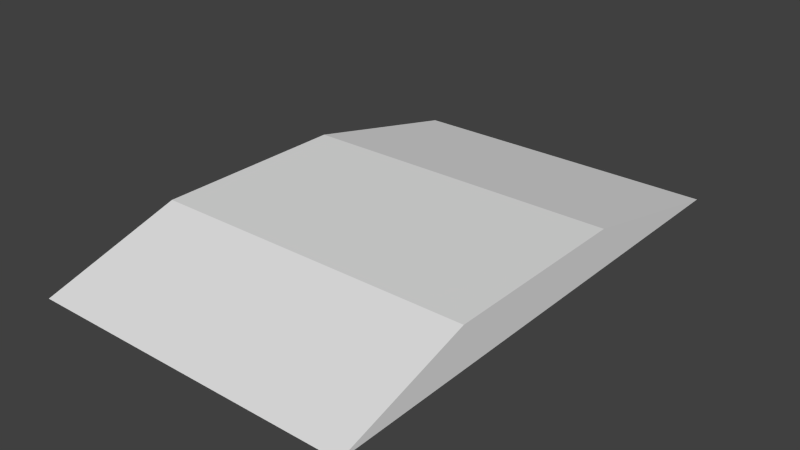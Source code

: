 # Source: TreeTopCollision.blend  (saved by Blender 2.76.0; exported with 4.5.12 LTS)
import bpy
from mathutils import Matrix  # noqa: F401  (used for matrix-valued properties, if any)

bpy.ops.wm.read_factory_settings(use_empty=True)
scene = bpy.context.scene
scene.name = 'Scene'

# ---- collections
col_collection_1 = bpy.data.collections.new('Collection 1'); scene.collection.children.link(col_collection_1)

# ---- world
world_world = bpy.data.worlds.new('World'); scene.world = world_world
world_world.color = (0.05088, 0.05088, 0.05088)
world_world.use_sun_shadow = False
world_world.sun_shadow_jitter_overblur = 0.0
world_world.cycles.sampling_method = 'MANUAL'
world_world.cycles.sample_map_resolution = 256

# ---- meshes
me_cube = bpy.data.meshes.new('Cube')
me_cube.from_pydata([(-1.0, -1.0, 1.0), (-1.0, 1.0, 1.0), (1.0, -1.0, 1.0), (1.0, 1.0, 1.0), (-1.0, -0.4761, 2.47), (-1.0, 0.2901, 2.47), (1.0, -0.4761, 2.47), (1.0, 0.2901, 2.47)], [], [(6, 7, 5, 4), (1, 0, 4, 5), (0, 2, 6, 4), (3, 1, 5, 7), (2, 3, 7, 6)])
me_cube.use_remesh_preserve_volume = False
me_cube.use_remesh_preserve_attributes = False
me_cube.use_mirror_vertex_groups = False
me_cube.update()

# ---- objects
ob_cube = bpy.data.objects.new('Cube', me_cube)

# ---- transforms, parenting, visibility, modifiers, constraints
ob_cube.location = (0.1896, 1.331, 26.71)
ob_cube.scale = (5.923, 9.396, 1.0)
ob_cube.lineart.crease_threshold = 0.0

# ---- collection membership
col_collection_1.objects.link(ob_cube)

# ---- scene / render settings (as saved in the file)
scene.frame_start = 1; scene.frame_end = 250; scene.frame_set(0)
scene.render.engine = 'BLENDER_EEVEE_NEXT'
scene.render.resolution_percentage = 50
scene.render.dither_intensity = 0.0
scene.cycles.use_denoising = False
scene.cycles.samples = 10
scene.cycles.sampling_pattern = 'TABULATED_SOBOL'
scene.cycles.light_sampling_threshold = 0.0
scene.cycles.use_adaptive_sampling = False
scene.cycles.use_light_tree = False
scene.cycles.blur_glossy = 0.0
scene.cycles.pixel_filter_type = 'GAUSSIAN'
scene.cycles.sample_clamp_indirect = 0.0
scene.view_settings.view_transform = 'Standard'
bpy.context.view_layer.update()

# ---- added for rendering (the .blend has no active camera and no usable light): camera, sun
cam_auto = bpy.data.cameras.new('AutoCamera')
cam_auto.lens = 50.0
cam_auto.sensor_width = 36.0
cam_auto.clip_end = 1000.0
ob_auto_camera = bpy.data.objects.new('AutoCamera', cam_auto)
scene.collection.objects.link(ob_auto_camera)
ob_auto_camera.location = (20.7882, -23.3873, 44.9237)
ob_auto_camera.rotation_euler = (1.09748, -7.21219e-08, 0.694738)
scene.camera = ob_auto_camera
light_auto_sun = bpy.data.lights.new('AutoSun', 'SUN')
light_auto_sun.energy = 3.0
light_auto_sun.angle = 0.0523599
ob_auto_sun = bpy.data.objects.new('AutoSun', light_auto_sun)
scene.collection.objects.link(ob_auto_sun)
ob_auto_sun.rotation_euler = (0.872665, 0.174533, 0.523599)
bpy.context.view_layer.update()
